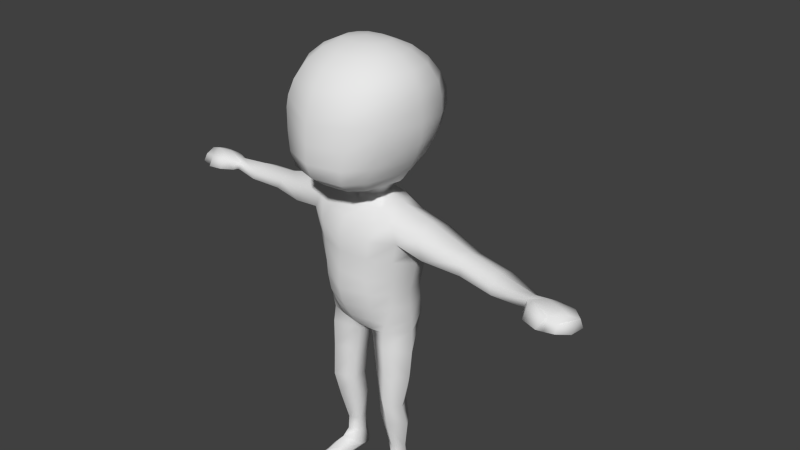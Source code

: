 # Source: figure2.blend  (saved by Blender 2.67.0; exported with 4.5.12 LTS)
import bpy
from mathutils import Matrix  # noqa: F401  (used for matrix-valued properties, if any)

bpy.ops.wm.read_factory_settings(use_empty=True)
scene = bpy.context.scene
scene.name = 'Scene'

# ---- collections
col_collection_1 = bpy.data.collections.new('Collection 1'); scene.collection.children.link(col_collection_1)

# ---- materials (node trees are filled in below, after node groups)
mat_material = bpy.data.materials.new('Material')
mat_material.alpha_threshold = 0.0
mat_material.use_transparent_shadow = False
mat_material.roughness = 0.5
mat_material.specular_intensity = 0.0
mat_material.line_color = (0.0, 0.0, 0.0, 1.0)

# ---- material node trees

# ---- world
world_world = bpy.data.worlds.new('World'); scene.world = world_world
world_world.color = (0.05088, 0.05088, 0.05088)
world_world.use_sun_shadow = False
world_world.sun_shadow_jitter_overblur = 0.0
world_world.cycles.sampling_method = 'MANUAL'
world_world.cycles.sample_map_resolution = 256

# ---- cameras
cam_camera = bpy.data.cameras.new('Camera')
cam_camera.clip_end = 100.0
cam_camera.lens = 35.0
cam_camera.sensor_width = 32.0
cam_camera.sensor_height = 18.0
cam_camera.ortho_scale = 7.314
cam_camera.dof.focus_distance = 0.0
cam_camera.dof.aperture_fstop = 128.0

# ---- meshes
me_sphere = bpy.data.meshes.new('Sphere')
me_sphere.from_pydata([(-0.3287, -0.01613, 2.814), (-0.5549, -0.01613, 2.72), (-0.7491, -0.01613, 2.571), (-0.8676, -0.01613, 2.377), (-0.8905, -0.01613, 2.192), (-0.9085, -0.01613, 2.003), (-0.8737, -0.01613, 1.76), (-0.7731, -0.01613, 1.534), (-0.6574, -0.01613, 1.34), (-0.5294, -0.01613, 1.191), (-0.2962, 0.1052, 2.814), (-0.492, 0.2183, 2.72), (-0.6603, 0.3155, 2.571), (-0.7588, 0.39, 2.377), (-0.7724, 0.425, 2.192), (-0.8065, 0.4037, 2.003), (-0.7788, 0.3386, 1.76), (-0.6977, 0.2426, 1.534), (-0.5686, 0.1435, 1.34), (-0.492, 0.07097, 1.191), (-0.2962, 0.1052, 1.097), (-0.2073, 0.1941, 2.814), (-0.3204, 0.39, 2.72), (-0.4175, 0.5582, 2.571), (-0.492, 0.6873, 2.377), (-0.5387, 0.7479, 2.192), (-0.5549, 0.747, 2.003), (-0.5389, 0.6702, 1.76), (-0.492, 0.5399, 1.534), (-0.4175, 0.3863, 1.34), (-0.3204, 0.2426, 1.191), (-0.2073, 0.1941, 1.097), (-0.2073, -0.2263, 2.814), (-0.3204, -0.4222, 2.72), (-0.4175, -0.5904, 2.571), (-0.492, -0.7195, 2.377), (-0.5387, -0.7801, 2.192), (-0.5549, -0.8029, 2.045), (-0.5187, -0.8368, 1.765), (-0.4651, -0.8603, 1.536), (-0.4175, -0.8321, 1.346), (-0.3204, -0.6639, 1.191), (-0.2073, -0.2263, 1.097), (-0.2962, -0.1375, 2.814), (-0.492, -0.2506, 2.72), (-0.6603, -0.3477, 2.571), (-0.7588, -0.4222, 2.377), (-0.7724, -0.4572, 2.192), (-0.7833, -0.4851, 2.003), (-0.7528, -0.469, 1.76), (-0.6567, -0.5644, 1.534), (-0.5686, -0.5894, 1.34), (-0.4677, -0.4923, 1.191), (-0.2962, -0.1375, 1.097), (-0.3287, -0.01613, 1.097), (-0.2588, 0.0, 0.9659), (-0.4022, 0.0, 0.9668), (-0.5843, -1.49e-08, 0.9272), (-0.8623, 6.895e-09, 0.376), (-0.7875, 8.675e-09, 0.1786), (-0.7366, 2.94e-08, 8.947e-08), (-0.6748, 3.714e-09, -0.2588), (-0.6715, 1.693e-08, -0.5), (-0.6913, 1.419e-08, -0.7071), (-0.7013, -7.728e-09, -0.856), (-0.2241, 0.1294, 0.9659), (-0.433, 0.25, 0.866), (-0.6214, 0.2732, 0.7656), (-0.7612, 0.3063, 0.53), (-0.6844, 0.3077, 0.256), (-0.6444, 0.2537, -0.04834), (-0.6207, 0.2203, -0.2577), (-0.605, 0.2431, -0.4528), (-0.5679, 0.3036, -0.7071), (-0.5305, 0.2937, -0.8888), (-0.1191, 0.1797, -0.9908), (-0.1294, 0.2241, 0.9659), (-0.25, 0.3273, 0.866), (-0.3536, 0.3861, 0.7071), (-0.433, 0.4046, 0.5), (-0.4029, 0.4264, 0.256), (-0.423, 0.3793, 1.169e-07), (-0.4025, 0.3697, -0.2588), (-0.3552, 0.4268, -0.5163), (-0.3579, 0.4557, -0.7071), (-0.3539, 0.3843, -0.866), (-0.1294, 0.2241, -0.9659), (-0.1294, -0.2241, 0.9659), (-0.25, -0.265, 0.866), (-0.3536, -0.3619, 0.7071), (-0.433, -0.467, 0.5), (-0.4029, -0.4631, 0.256), (-0.3708, -0.4771, -0.04516), (-0.3928, -0.4521, -0.2588), (-0.3864, -0.418, -0.4976), (-0.3579, -0.3457, -0.7071), (-0.25, -0.3227, -0.866), (-0.1294, -0.2241, -0.9659), (-0.2241, -0.1294, 0.9659), (-0.433, -0.25, 0.866), (-0.6214, -0.2992, 0.7656), (-0.7612, -0.3063, 0.53), (-0.6844, -0.3077, 0.256), (-0.6444, -0.2537, -0.04834), (-0.6033, -0.2391, -0.2577), (-0.5819, -0.2431, -0.4528), (-0.5178, -0.2881, -0.7071), (-0.4635, -0.2963, -0.852), (-0.1191, -0.1797, -0.9908), (-0.05982, -7.728e-09, -0.9908), (-1.058, -2.98e-08, 0.834), (-1.258, 3.722e-09, 0.3271), (-1.075, 0.2913, 0.6852), (-1.177, 0.2989, 0.4619), (-1.076, -0.2913, 0.6993), (-1.177, -0.2989, 0.473), (-1.66, 6.171e-09, 0.6635), (-1.771, 6.171e-09, 0.369), (-1.666, 0.1856, 0.5731), (-1.715, 0.2273, 0.452), (-1.667, -0.1856, 0.5867), (-1.714, -0.2273, 0.4648), (-2.161, -0.1002, 0.6613), (-2.288, -0.1002, 0.3573), (-2.167, 0.1291, 0.5576), (-2.223, 0.1807, 0.447), (-2.167, -0.2596, 0.5663), (-2.22, -0.2775, 0.4547), (-2.733, -0.1651, 0.4082), (-2.715, -0.002128, 0.5031), (-2.755, 0.01221, 0.4115), (-2.681, -0.1281, 0.5997), (-2.642, -0.1884, 0.5568), (-2.653, -0.2329, 0.4671), (-2.883, -0.1774, 0.6655), (-2.975, -0.2355, 0.423), (-2.931, 0.0207, 0.5563), (-2.979, 0.04324, 0.4049), (-2.809, -0.3154, 0.6703), (-2.84, -0.3854, 0.4571), (-3.107, -0.2385, 0.6724), (-3.199, -0.2966, 0.43), (-3.0, -0.4969, 0.4826), (-3.001, -0.4225, 0.6225), (-3.044, -0.3765, 0.605), (-3.063, -0.4465, 0.464), (-2.793, -0.4481, 0.4861), (-2.795, -0.3737, 0.626), (-3.152, -0.04043, 0.5909), (-3.202, -0.01788, 0.4119), (-2.682, -0.3054, 0.4639), (-2.683, -0.2581, 0.5529), (-3.238, -0.2561, 0.643), (-3.299, -0.2959, 0.4689), (-3.273, -0.1208, 0.5678), (-3.304, -0.1054, 0.4649), (-3.195, -0.4021, 0.597), (-3.208, -0.4499, 0.5006), (-0.4829, -0.3205, -1.086), (-0.7284, -0.03126, -1.16), (-0.5191, 0.2076, -1.134), (-0.1302, -0.1643, -1.111), (-0.2095, 0.1388, -1.181), (-0.3542, 0.2232, -1.181), (-0.498, -0.3189, -1.479), (-0.7105, -0.06128, -1.536), (-0.5254, 0.1495, -1.559), (-0.188, -0.182, -1.483), (-0.255, 0.08694, -1.531), (-0.3816, 0.1613, -1.531), (-0.5034, -0.344, -1.955), (-0.6449, -0.1361, -2.004), (-0.4983, 0.07849, -2.028), (-0.2638, -0.1961, -1.964), (-0.2916, 0.03037, -2.006), (-0.3865, 0.0974, -2.003), (-0.4866, -0.2656, -2.329), (-0.656, -0.05226, -2.366), (-0.5048, 0.1187, -2.363), (-0.235, -0.1561, -2.311), (-0.2868, 0.06495, -2.334), (-0.3894, 0.1257, -2.334), (-0.4597, -0.1539, -2.787), (-0.5672, -0.01839, -2.811), (-0.4712, 0.09015, -2.808), (-0.2999, -0.0845, -2.775), (-0.3328, 0.05593, -2.79), (-0.3979, 0.09452, -2.79), (-0.467, -0.1669, -2.993), (-0.537, -0.008007, -3.056), (-0.4815, 0.1174, -3.103), (-0.3224, -0.06108, -3.032), (-0.3371, 0.05057, -3.075), (-0.3885, 0.126, -3.091), (-0.4566, -0.2831, -3.078), (-0.5967, -0.1803, -3.266), (-0.4983, 0.1308, -3.307), (-0.3026, -0.07136, -3.251), (-0.3323, 0.09061, -3.318), (-0.3936, 0.1601, -3.304), (-0.4774, -0.5546, -3.184), (-0.6131, -0.452, -3.277), (-0.5973, -0.5763, -3.35), (-0.3118, -0.4987, -3.276), (-0.343, -0.6121, -3.35), (-0.457, -0.6189, -3.369), (-0.47, -0.684, -3.23), (-0.5748, -0.666, -3.286), (-0.5784, -0.6893, -3.345), (-0.3665, -0.7079, -3.286), (-0.3777, -0.711, -3.345), (-0.455, -0.6973, -3.362), (-0.3231, 0.3333, -0.9402), (0.3287, -0.01613, 2.814), (0.5549, -0.01613, 2.72), (0.7491, -0.01613, 2.571), (0.8676, -0.01613, 2.377), (0.8905, -0.01613, 2.192), (0.9085, -0.01613, 2.003), (0.8737, -0.01613, 1.76), (0.7731, -0.01613, 1.534), (0.6574, -0.01613, 1.34), (0.5294, -0.01613, 1.191), (0.2962, 0.1052, 2.814), (0.492, 0.2183, 2.72), (0.6603, 0.3155, 2.571), (0.7588, 0.39, 2.377), (0.7724, 0.425, 2.192), (0.8065, 0.4037, 2.003), (0.7788, 0.3386, 1.76), (0.6977, 0.2426, 1.534), (0.5686, 0.1435, 1.34), (0.492, 0.07097, 1.191), (0.2962, 0.1052, 1.097), (0.2073, 0.1941, 2.814), (0.3204, 0.39, 2.72), (0.4175, 0.5582, 2.571), (0.492, 0.6873, 2.377), (0.5387, 0.7479, 2.192), (0.5549, 0.747, 2.003), (0.5389, 0.6702, 1.76), (0.492, 0.5399, 1.534), (0.4175, 0.3863, 1.34), (0.3204, 0.2426, 1.191), (0.2073, 0.1941, 1.097), (0.0, 0.2266, 2.814), (0.0, 0.4528, 2.72), (0.0, 0.647, 2.571), (0.0, 0.7961, 2.377), (0.0, 0.8661, 2.192), (0.0, 0.8726, 2.003), (0.0, 0.7915, 1.76), (0.0, 0.6487, 1.534), (0.0, 0.4751, 1.34), (0.0, 0.3054, 1.191), (0.0, 0.2266, 1.097), (0.0, -0.01613, 2.846), (0.0, -0.2589, 2.814), (0.0, -0.4851, 2.72), (0.0, -0.6793, 2.571), (0.0, -0.8283, 2.377), (0.0, -0.8983, 2.192), (0.0, -0.954, 2.003), (0.0, -0.9724, 1.76), (0.0, -0.9889, 1.534), (0.0, -0.921, 1.34), (0.0, -0.7268, 1.191), (0.0, -0.2589, 1.097), (0.2073, -0.2263, 2.814), (0.3204, -0.4222, 2.72), (0.4175, -0.5904, 2.571), (0.492, -0.7195, 2.377), (0.5387, -0.7801, 2.192), (0.5549, -0.8029, 2.045), (0.5187, -0.8368, 1.765), (0.4651, -0.8603, 1.536), (0.4175, -0.8321, 1.346), (0.3204, -0.6639, 1.191), (0.2073, -0.2263, 1.097), (0.2962, -0.1375, 2.814), (0.492, -0.2506, 2.72), (0.6603, -0.3477, 2.571), (0.7588, -0.4222, 2.377), (0.7724, -0.4572, 2.192), (0.7833, -0.4851, 2.003), (0.7528, -0.469, 1.76), (0.6567, -0.5644, 1.534), (0.5686, -0.5894, 1.34), (0.4677, -0.4923, 1.191), (0.2962, -0.1375, 1.097), (0.3287, -0.01613, 1.097), (0.2588, 0.0, 0.9659), (0.4022, 0.0, 0.9668), (0.5843, -1.49e-08, 0.9272), (0.8623, 6.895e-09, 0.376), (0.7875, 8.675e-09, 0.1786), (0.7366, 2.94e-08, 8.947e-08), (0.6748, 3.714e-09, -0.2588), (0.6715, 1.693e-08, -0.5), (0.6913, 1.419e-08, -0.7071), (0.7013, -7.728e-09, -0.856), (0.2241, 0.1294, 0.9659), (0.433, 0.25, 0.866), (0.6214, 0.2732, 0.7656), (0.7612, 0.3063, 0.53), (0.6844, 0.3077, 0.256), (0.6444, 0.2537, -0.04834), (0.6207, 0.2203, -0.2577), (0.605, 0.2431, -0.4528), (0.5679, 0.3036, -0.7071), (0.5305, 0.2937, -0.8888), (0.1191, 0.1797, -0.9908), (3.894e-07, 0.0, -1.0), (0.1294, 0.2241, 0.9659), (0.25, 0.3273, 0.866), (0.3536, 0.3861, 0.7071), (0.433, 0.4046, 0.5), (0.4029, 0.4264, 0.256), (0.423, 0.3793, 1.169e-07), (0.4025, 0.3697, -0.2588), (0.3552, 0.4268, -0.5163), (0.3579, 0.4557, -0.7071), (0.3539, 0.3843, -0.866), (0.1294, 0.2241, -0.9659), (0.0, 0.2653, 0.9659), (0.0, 0.3683, 0.866), (0.0, 0.4548, 0.7071), (0.0, 0.4816, 0.5), (0.0, 0.4878, 0.256), (0.0, 0.4654, 1.169e-07), (0.0, 0.4692, -0.2588), (0.0, 0.4767, -0.5), (0.0, 0.4959, -0.7071), (0.0, 0.4039, -0.866), (3.894e-07, 0.2588, -0.9659), (3.894e-07, -0.2588, 0.9659), (0.0, -0.332, 0.866), (0.0, -0.4567, 0.7071), (0.0, -0.5437, 0.5), (0.0, -0.5404, 0.256), (0.0, -0.5757, 1.169e-07), (0.0, -0.5911, -0.2588), (0.0, -0.5398, -0.5), (0.0, -0.4366, -0.7071), (0.0, -0.3409, -0.866), (0.0, -0.2461, -0.9659), (0.1294, -0.2241, 0.9659), (0.25, -0.265, 0.866), (0.3536, -0.3619, 0.7071), (0.433, -0.467, 0.5), (0.4029, -0.4631, 0.256), (0.3708, -0.4771, -0.04516), (0.3928, -0.4521, -0.2588), (0.3864, -0.418, -0.4976), (0.3579, -0.3457, -0.7071), (0.25, -0.3227, -0.866), (0.1294, -0.2241, -0.9659), (0.2241, -0.1294, 0.9659), (0.433, -0.25, 0.866), (0.6214, -0.2992, 0.7656), (0.7612, -0.3063, 0.53), (0.6844, -0.3077, 0.256), (0.6444, -0.2537, -0.04834), (0.6033, -0.2391, -0.2577), (0.5819, -0.2431, -0.4528), (0.5178, -0.2881, -0.7071), (0.4635, -0.2963, -0.852), (0.1191, -0.1797, -0.9908), (0.05982, -7.728e-09, -0.9908), (1.058, -2.98e-08, 0.834), (1.258, 3.722e-09, 0.3271), (1.075, 0.2913, 0.6852), (1.177, 0.2989, 0.4619), (1.076, -0.2913, 0.6993), (1.177, -0.2989, 0.473), (1.66, 6.171e-09, 0.6635), (1.771, 6.171e-09, 0.369), (1.666, 0.1856, 0.5731), (1.715, 0.2273, 0.452), (1.667, -0.1856, 0.5867), (1.714, -0.2273, 0.4648), (2.161, -0.1002, 0.6613), (2.288, -0.1002, 0.3573), (2.167, 0.1291, 0.5576), (2.223, 0.1807, 0.447), (2.167, -0.2596, 0.5663), (2.22, -0.2775, 0.4547), (2.733, -0.1651, 0.4082), (2.715, -0.002128, 0.5031), (2.755, 0.01221, 0.4115), (2.681, -0.1281, 0.5997), (2.642, -0.1884, 0.5568), (2.653, -0.2329, 0.4671), (2.883, -0.1774, 0.6655), (2.975, -0.2355, 0.423), (2.931, 0.0207, 0.5563), (2.979, 0.04324, 0.4049), (2.809, -0.3154, 0.6703), (2.84, -0.3854, 0.4571), (3.107, -0.2385, 0.6724), (3.199, -0.2966, 0.43), (3.0, -0.4969, 0.4826), (3.001, -0.4225, 0.6225), (3.044, -0.3765, 0.605), (3.063, -0.4465, 0.464), (2.793, -0.4481, 0.4861), (2.795, -0.3737, 0.626), (3.152, -0.04043, 0.5909), (3.202, -0.01788, 0.4119), (2.682, -0.3054, 0.4639), (2.683, -0.2581, 0.5529), (3.238, -0.2561, 0.643), (3.299, -0.2959, 0.4689), (3.273, -0.1208, 0.5678), (3.304, -0.1054, 0.4649), (3.195, -0.4021, 0.597), (3.208, -0.4499, 0.5006), (0.4829, -0.3205, -1.086), (0.7284, -0.03126, -1.16), (0.5191, 0.2076, -1.134), (0.1302, -0.1643, -1.111), (0.2095, 0.1388, -1.181), (0.3542, 0.2232, -1.181), (0.498, -0.3189, -1.479), (0.7105, -0.06128, -1.536), (0.5254, 0.1495, -1.559), (0.188, -0.182, -1.483), (0.255, 0.08694, -1.531), (0.3816, 0.1613, -1.531), (0.5034, -0.344, -1.955), (0.6449, -0.1361, -2.004), (0.4983, 0.07849, -2.028), (0.2638, -0.1961, -1.964), (0.2916, 0.03037, -2.006), (0.3865, 0.0974, -2.003), (0.4866, -0.2656, -2.329), (0.656, -0.05226, -2.366), (0.5048, 0.1187, -2.363), (0.235, -0.1561, -2.311), (0.2868, 0.06495, -2.334), (0.3894, 0.1257, -2.334), (0.4597, -0.1539, -2.787), (0.5672, -0.01839, -2.811), (0.4712, 0.09015, -2.808), (0.2999, -0.0845, -2.775), (0.3328, 0.05593, -2.79), (0.3979, 0.09452, -2.79), (0.467, -0.1669, -2.993), (0.537, -0.008007, -3.056), (0.4815, 0.1174, -3.103), (0.3224, -0.06108, -3.032), (0.3371, 0.05057, -3.075), (0.3885, 0.126, -3.091), (0.4566, -0.2831, -3.078), (0.5967, -0.1803, -3.266), (0.4983, 0.1308, -3.307), (0.3026, -0.07136, -3.251), (0.3323, 0.09061, -3.318), (0.3936, 0.1601, -3.304), (0.4774, -0.5546, -3.184), (0.6131, -0.452, -3.277), (0.5973, -0.5763, -3.35), (0.3118, -0.4987, -3.276), (0.343, -0.6121, -3.35), (0.457, -0.6189, -3.369), (0.47, -0.684, -3.23), (0.5748, -0.666, -3.286), (0.5784, -0.6893, -3.345), (0.3665, -0.7079, -3.286), (0.3777, -0.711, -3.345), (0.455, -0.6973, -3.362), (0.3231, 0.3333, -0.9402)], [], [(9, 8, 18, 19), (3, 2, 12, 13), (4, 3, 13, 14), (5, 4, 14, 15), (6, 5, 15, 16), (7, 6, 16, 17), (1, 0, 10, 11), (8, 7, 17, 18), (2, 1, 11, 12), (20, 19, 30, 31), (14, 13, 24, 25), (15, 14, 25, 26), (16, 15, 26, 27), (17, 16, 27, 28), (11, 10, 21, 22), (18, 17, 28, 29), (12, 11, 22, 23), (19, 18, 29, 30), (13, 12, 23, 24), (30, 29, 253, 254), (24, 23, 247, 248), (31, 30, 254, 255), (25, 24, 248, 249), (26, 25, 249, 250), (27, 26, 250, 251), (28, 27, 251, 252), (22, 21, 245, 246), (29, 28, 252, 253), (23, 22, 246, 247), (264, 263, 38, 39), (258, 257, 32, 33), (265, 264, 39, 40), (259, 258, 33, 34), (266, 265, 40, 41), (260, 259, 34, 35), (267, 266, 41, 42), (261, 260, 35, 36), (262, 261, 36, 37), (263, 262, 37, 38), (39, 38, 49, 50), (33, 32, 43, 44), (40, 39, 50, 51), (34, 33, 44, 45), (41, 40, 51, 52), (35, 34, 45, 46), (42, 41, 52, 53), (36, 35, 46, 47), (37, 36, 47, 48), (38, 37, 48, 49), (54, 9, 19, 20), (0, 256, 10), (10, 256, 21), (21, 256, 245), (257, 256, 32), (32, 256, 43), (49, 48, 5, 6), (43, 256, 0), (50, 49, 6, 7), (44, 43, 0, 1), (51, 50, 7, 8), (45, 44, 1, 2), (52, 51, 8, 9), (46, 45, 2, 3), (53, 52, 9, 54), (47, 46, 3, 4), (48, 47, 4, 5), (64, 63, 73, 74), (57, 67, 112, 110), (59, 58, 68, 69), (60, 59, 69, 70), (61, 60, 70, 71), (62, 61, 71, 72), (56, 55, 65, 66), (63, 62, 72, 73), (57, 56, 66, 67), (75, 212, 85, 86), (69, 68, 79, 80), (70, 69, 80, 81), (71, 70, 81, 82), (72, 71, 82, 83), (66, 65, 76, 77), (73, 72, 83, 84), (67, 66, 77, 78), (74, 73, 84, 85), (68, 67, 78, 79), (85, 84, 332, 333), (79, 78, 326, 327), (86, 85, 333, 334), (80, 79, 327, 328), (81, 80, 328, 329), (82, 81, 329, 330), (83, 82, 330, 331), (77, 76, 324, 325), (84, 83, 331, 332), (78, 77, 325, 326), (342, 341, 93, 94), (336, 335, 87, 88), (343, 342, 94, 95), (337, 336, 88, 89), (344, 343, 95, 96), (338, 337, 89, 90), (345, 344, 96, 97), (339, 338, 90, 91), (340, 339, 91, 92), (341, 340, 92, 93), (94, 93, 104, 105), (88, 87, 98, 99), (95, 94, 105, 106), (89, 88, 99, 100), (96, 95, 106, 107), (90, 89, 100, 101), (97, 96, 107, 108), (91, 90, 101, 102), (92, 91, 102, 103), (93, 92, 103, 104), (64, 159, 158, 107), (312, 109, 75), (312, 75, 86), (312, 86, 334), (312, 345, 97), (312, 97, 108), (104, 103, 60, 61), (105, 104, 61, 62), (99, 98, 55, 56), (106, 105, 62, 63), (100, 99, 56, 57), (107, 106, 63, 64), (58, 101, 115, 111), (107, 158, 161, 108), (102, 101, 58, 59), (312, 108, 109), (103, 102, 59, 60), (42, 87, 335, 267), (53, 98, 87, 42), (54, 55, 98, 53), (20, 65, 55, 54), (31, 76, 65, 20), (255, 324, 76, 31), (67, 68, 113, 112), (100, 57, 110, 114), (101, 100, 114, 115), (68, 58, 111, 113), (113, 111, 117, 119), (111, 115, 121, 117), (110, 112, 118, 116), (114, 110, 116, 120), (115, 114, 120, 121), (112, 113, 119, 118), (120, 116, 122, 126), (118, 119, 125, 124), (121, 120, 126, 127), (119, 117, 123, 125), (117, 121, 127, 123), (116, 118, 124, 122), (125, 123, 128, 130), (124, 125, 130, 129), (132, 131, 134, 138), (133, 132, 151, 150), (144, 145, 142, 143), (135, 139, 145, 141), (138, 134, 140, 144), (138, 144, 143, 147), (148, 149, 155, 154), (145, 139, 146, 142), (132, 138, 147, 151), (139, 133, 150, 146), (146, 147, 143, 142), (150, 151, 147, 146), (74, 160, 159, 64), (163, 212, 75, 162), (75, 109, 108, 161, 162), (160, 163, 169, 166), (163, 162, 168, 169), (162, 161, 167, 168), (161, 158, 164, 167), (159, 160, 166, 165), (158, 159, 165, 164), (168, 167, 173, 174), (167, 164, 170, 173), (164, 165, 171, 170), (166, 169, 175, 172), (165, 166, 172, 171), (169, 168, 174, 175), (172, 175, 181, 178), (171, 172, 178, 177), (175, 174, 180, 181), (174, 173, 179, 180), (173, 170, 176, 179), (170, 171, 177, 176), (180, 179, 185, 186), (179, 176, 182, 185), (176, 177, 183, 182), (178, 181, 187, 184), (177, 178, 184, 183), (181, 180, 186, 187), (183, 184, 190, 189), (187, 186, 192, 193), (186, 185, 191, 192), (185, 182, 188, 191), (182, 183, 189, 188), (184, 187, 193, 190), (189, 190, 196, 195), (193, 192, 198, 199), (192, 191, 197, 198), (191, 188, 194, 197), (188, 189, 195, 194), (190, 193, 199, 196), (198, 197, 203, 204), (197, 194, 200, 203), (194, 195, 201, 200), (196, 199, 205, 202), (195, 196, 202, 201), (199, 198, 204, 205), (201, 202, 208, 207), (205, 204, 210, 211), (204, 203, 209, 210), (203, 200, 206, 209), (200, 201, 207, 206), (202, 205, 211, 208), (206, 207, 208, 211, 210, 209), (152, 154, 155, 153, 157, 156), (123, 127, 133, 128), (122, 124, 129, 131), (126, 122, 131, 132), (127, 126, 132, 133), (130, 128, 135, 137), (128, 133, 139, 135), (131, 129, 136, 134), (129, 130, 137, 136), (136, 137, 149, 148), (137, 135, 141, 149), (134, 136, 148, 140), (145, 144, 156, 157), (149, 141, 153, 155), (141, 145, 157, 153), (140, 148, 154, 152), (144, 140, 152, 156), (160, 74, 212, 163), (212, 74, 85), (222, 232, 231, 221), (216, 226, 225, 215), (217, 227, 226, 216), (218, 228, 227, 217), (219, 229, 228, 218), (220, 230, 229, 219), (214, 224, 223, 213), (221, 231, 230, 220), (215, 225, 224, 214), (233, 244, 243, 232), (227, 238, 237, 226), (228, 239, 238, 227), (229, 240, 239, 228), (230, 241, 240, 229), (224, 235, 234, 223), (231, 242, 241, 230), (225, 236, 235, 224), (232, 243, 242, 231), (226, 237, 236, 225), (243, 254, 253, 242), (237, 248, 247, 236), (244, 255, 254, 243), (238, 249, 248, 237), (239, 250, 249, 238), (240, 251, 250, 239), (241, 252, 251, 240), (235, 246, 245, 234), (242, 253, 252, 241), (236, 247, 246, 235), (264, 275, 274, 263), (258, 269, 268, 257), (265, 276, 275, 264), (259, 270, 269, 258), (266, 277, 276, 265), (260, 271, 270, 259), (267, 278, 277, 266), (261, 272, 271, 260), (262, 273, 272, 261), (263, 274, 273, 262), (275, 286, 285, 274), (269, 280, 279, 268), (276, 287, 286, 275), (270, 281, 280, 269), (277, 288, 287, 276), (271, 282, 281, 270), (278, 289, 288, 277), (272, 283, 282, 271), (273, 284, 283, 272), (274, 285, 284, 273), (290, 233, 232, 222), (213, 223, 256), (223, 234, 256), (234, 245, 256), (257, 268, 256), (268, 279, 256), (285, 219, 218, 284), (279, 213, 256), (286, 220, 219, 285), (280, 214, 213, 279), (287, 221, 220, 286), (281, 215, 214, 280), (288, 222, 221, 287), (282, 216, 215, 281), (289, 290, 222, 288), (283, 217, 216, 282), (284, 218, 217, 283), (300, 310, 309, 299), (293, 369, 371, 303), (295, 305, 304, 294), (296, 306, 305, 295), (297, 307, 306, 296), (298, 308, 307, 297), (292, 302, 301, 291), (299, 309, 308, 298), (293, 303, 302, 292), (311, 323, 322, 471), (305, 317, 316, 304), (306, 318, 317, 305), (307, 319, 318, 306), (308, 320, 319, 307), (302, 314, 313, 301), (309, 321, 320, 308), (303, 315, 314, 302), (310, 322, 321, 309), (304, 316, 315, 303), (322, 333, 332, 321), (316, 327, 326, 315), (323, 334, 333, 322), (317, 328, 327, 316), (318, 329, 328, 317), (319, 330, 329, 318), (320, 331, 330, 319), (314, 325, 324, 313), (321, 332, 331, 320), (315, 326, 325, 314), (342, 353, 352, 341), (336, 347, 346, 335), (343, 354, 353, 342), (337, 348, 347, 336), (344, 355, 354, 343), (338, 349, 348, 337), (345, 356, 355, 344), (339, 350, 349, 338), (340, 351, 350, 339), (341, 352, 351, 340), (353, 364, 363, 352), (347, 358, 357, 346), (354, 365, 364, 353), (348, 359, 358, 347), (355, 366, 365, 354), (349, 360, 359, 348), (356, 367, 366, 355), (350, 361, 360, 349), (351, 362, 361, 350), (352, 363, 362, 351), (300, 366, 417, 418), (312, 311, 368), (312, 323, 311), (312, 334, 323), (312, 356, 345), (312, 367, 356), (363, 297, 296, 362), (364, 298, 297, 363), (358, 292, 291, 357), (365, 299, 298, 364), (359, 293, 292, 358), (366, 300, 299, 365), (294, 370, 374, 360), (366, 367, 420, 417), (361, 295, 294, 360), (312, 368, 367), (362, 296, 295, 361), (278, 267, 335, 346), (289, 278, 346, 357), (290, 289, 357, 291), (233, 290, 291, 301), (244, 233, 301, 313), (255, 244, 313, 324), (303, 371, 372, 304), (359, 373, 369, 293), (360, 374, 373, 359), (304, 372, 370, 294), (372, 378, 376, 370), (370, 376, 380, 374), (369, 375, 377, 371), (373, 379, 375, 369), (374, 380, 379, 373), (371, 377, 378, 372), (379, 385, 381, 375), (377, 383, 384, 378), (380, 386, 385, 379), (378, 384, 382, 376), (376, 382, 386, 380), (375, 381, 383, 377), (384, 389, 387, 382), (383, 388, 389, 384), (391, 397, 393, 390), (392, 409, 410, 391), (403, 402, 401, 404), (394, 400, 404, 398), (397, 403, 399, 393), (397, 406, 402, 403), (407, 413, 414, 408), (404, 401, 405, 398), (391, 410, 406, 397), (398, 405, 409, 392), (405, 401, 402, 406), (409, 405, 406, 410), (310, 300, 418, 419), (422, 421, 311, 471), (311, 421, 420, 367, 368), (419, 425, 428, 422), (422, 428, 427, 421), (421, 427, 426, 420), (420, 426, 423, 417), (418, 424, 425, 419), (417, 423, 424, 418), (427, 433, 432, 426), (426, 432, 429, 423), (423, 429, 430, 424), (425, 431, 434, 428), (424, 430, 431, 425), (428, 434, 433, 427), (431, 437, 440, 434), (430, 436, 437, 431), (434, 440, 439, 433), (433, 439, 438, 432), (432, 438, 435, 429), (429, 435, 436, 430), (439, 445, 444, 438), (438, 444, 441, 435), (435, 441, 442, 436), (437, 443, 446, 440), (436, 442, 443, 437), (440, 446, 445, 439), (442, 448, 449, 443), (446, 452, 451, 445), (445, 451, 450, 444), (444, 450, 447, 441), (441, 447, 448, 442), (443, 449, 452, 446), (448, 454, 455, 449), (452, 458, 457, 451), (451, 457, 456, 450), (450, 456, 453, 447), (447, 453, 454, 448), (449, 455, 458, 452), (457, 463, 462, 456), (456, 462, 459, 453), (453, 459, 460, 454), (455, 461, 464, 458), (454, 460, 461, 455), (458, 464, 463, 457), (460, 466, 467, 461), (464, 470, 469, 463), (463, 469, 468, 462), (462, 468, 465, 459), (459, 465, 466, 460), (461, 467, 470, 464), (465, 468, 469, 470, 467, 466), (411, 415, 416, 412, 414, 413), (382, 387, 392, 386), (381, 390, 388, 383), (385, 391, 390, 381), (386, 392, 391, 385), (389, 396, 394, 387), (387, 394, 398, 392), (390, 393, 395, 388), (388, 395, 396, 389), (395, 407, 408, 396), (396, 408, 400, 394), (393, 399, 407, 395), (404, 416, 415, 403), (408, 414, 412, 400), (400, 412, 416, 404), (399, 411, 413, 407), (403, 415, 411, 399), (419, 422, 471, 310), (471, 322, 310)])
me_sphere.polygons.foreach_set('use_smooth', [True] * 478)
_uv = me_sphere.uv_layers.new(name='UVMap')
_uv.uv.foreach_set('vector', [0.05589, 0.2454, 0.03882, 0.2257, 0.06035, 0.2179, 0.06649, 0.2394, 0.01766, 0.08712, 0.03413, 0.06164, 0.06852, 0.08116, 0.06299, 0.1025, 0.01014, 0.1109, 0.01766, 0.08712, 0.06299, 0.1025, 0.06165, 0.1203, 0.007208, 0.136, 0.01014, 0.1109, 0.06165, 0.1203, 0.05689, 0.138, 0.01094, 0.1691, 0.007208, 0.136, 0.05689, 0.138, 0.05367, 0.1625, 0.02305, 0.2003, 0.01094, 0.1691, 0.05367, 0.1625, 0.05398, 0.1896, 0.05821, 0.03809, 0.08929, 0.02204, 0.09838, 0.03609, 0.08047, 0.05855, 0.03882, 0.2257, 0.02305, 0.2003, 0.05398, 0.1896, 0.06035, 0.2179, 0.03413, 0.06164, 0.05821, 0.03809, 0.08047, 0.05855, 0.06852, 0.08116, 0.09173, 0.2518, 0.06649, 0.2394, 0.09472, 0.2311, 0.107, 0.2456, 0.06165, 0.1203, 0.06299, 0.1025, 0.09607, 0.1096, 0.09435, 0.1247, 0.05689, 0.138, 0.06165, 0.1203, 0.09435, 0.1247, 0.0925, 0.1386, 0.05367, 0.1625, 0.05689, 0.138, 0.0925, 0.1386, 0.09025, 0.1582, 0.05398, 0.1896, 0.05367, 0.1625, 0.09025, 0.1582, 0.08901, 0.1807, 0.08047, 0.05855, 0.09838, 0.03609, 0.1109, 0.04413, 0.1033, 0.06849, 0.06035, 0.2179, 0.05398, 0.1896, 0.08901, 0.1807, 0.08998, 0.2061, 0.06852, 0.08116, 0.08047, 0.05855, 0.1033, 0.06849, 0.09865, 0.08986, 0.06649, 0.2394, 0.06035, 0.2179, 0.08998, 0.2061, 0.09472, 0.2311, 0.06299, 0.1025, 0.06852, 0.08116, 0.09865, 0.08986, 0.09607, 0.1096, 0.09472, 0.2311, 0.08998, 0.2061, 0.1338, 0.2052, 0.1338, 0.2296, 0.09607, 0.1096, 0.09865, 0.08986, 0.1338, 0.09173, 0.1338, 0.1106, 0.107, 0.2456, 0.09472, 0.2311, 0.1338, 0.2296, 0.1338, 0.2444, 0.09435, 0.1247, 0.09607, 0.1096, 0.1338, 0.1106, 0.1338, 0.125, 0.0925, 0.1386, 0.09435, 0.1247, 0.1338, 0.125, 0.1338, 0.1388, 0.09025, 0.1582, 0.0925, 0.1386, 0.1338, 0.1388, 0.1338, 0.1584, 0.08901, 0.1807, 0.09025, 0.1582, 0.1338, 0.1584, 0.1338, 0.1811, 0.1033, 0.06849, 0.1109, 0.04413, 0.1338, 0.04606, 0.1338, 0.07078, 0.08998, 0.2061, 0.08901, 0.1807, 0.1338, 0.1811, 0.1338, 0.2052, 0.09865, 0.08986, 0.1033, 0.06849, 0.1338, 0.07078, 0.1338, 0.09173, 0.4721, 0.4825, 0.4721, 0.5203, 0.3792, 0.5194, 0.3928, 0.4798, 0.4721, 0.7315, 0.4721, 0.7906, 0.418, 0.7955, 0.3988, 0.738, 0.4721, 0.4483, 0.4721, 0.4825, 0.3928, 0.4798, 0.4029, 0.4472, 0.4721, 0.68, 0.4721, 0.7315, 0.3988, 0.738, 0.386, 0.6855, 0.4721, 0.4054, 0.4721, 0.4483, 0.4029, 0.4472, 0.4099, 0.4019, 0.4721, 0.6333, 0.4721, 0.68, 0.386, 0.6855, 0.3778, 0.6367, 0.4721, 0.2654, 0.4721, 0.4054, 0.4099, 0.4019, 0.3985, 0.2741, 0.4721, 0.597, 0.4721, 0.6333, 0.3778, 0.6367, 0.3721, 0.5991, 0.4721, 0.5619, 0.4721, 0.597, 0.3721, 0.5991, 0.3702, 0.5709, 0.4721, 0.5203, 0.4721, 0.5619, 0.3702, 0.5709, 0.3792, 0.5194, 0.3928, 0.4798, 0.3792, 0.5194, 0.2878, 0.5124, 0.3252, 0.4654, 0.3988, 0.738, 0.418, 0.7955, 0.3885, 0.814, 0.3444, 0.7633, 0.4029, 0.4472, 0.3928, 0.4798, 0.3252, 0.4654, 0.3527, 0.427, 0.386, 0.6855, 0.3988, 0.738, 0.3444, 0.7633, 0.3127, 0.7106, 0.4099, 0.4019, 0.4029, 0.4472, 0.3527, 0.427, 0.3647, 0.3825, 0.3778, 0.6367, 0.386, 0.6855, 0.3127, 0.7106, 0.296, 0.6587, 0.3985, 0.2741, 0.4099, 0.4019, 0.3647, 0.3825, 0.3565, 0.263, 0.3721, 0.5991, 0.3778, 0.6367, 0.296, 0.6587, 0.2901, 0.6146, 0.3702, 0.5709, 0.3721, 0.5991, 0.2901, 0.6146, 0.2883, 0.5697, 0.3792, 0.5194, 0.3702, 0.5709, 0.2883, 0.5697, 0.2878, 0.5124, 0.07912, 0.2627, 0.05589, 0.2454, 0.06649, 0.2394, 0.09173, 0.2518, 0.08929, 0.02204, 0.1338, 0.01452, 0.09838, 0.03609, 0.09838, 0.03609, 0.1338, 0.01452, 0.1109, 0.04413, 0.1109, 0.04413, 0.1338, 0.01452, 0.1338, 0.04606, 0.4721, 0.7906, 0.4721, 0.8645, 0.418, 0.7955, 0.418, 0.7955, 0.4721, 0.8645, 0.3885, 0.814, 0.2878, 0.5124, 0.2883, 0.5697, 0.1498, 0.5839, 0.1496, 0.4988, 0.3885, 0.814, 0.4721, 0.8645, 0.3684, 0.8467, 0.3252, 0.4654, 0.2878, 0.5124, 0.1496, 0.4988, 0.1734, 0.4125, 0.3444, 0.7633, 0.3885, 0.814, 0.3684, 0.8467, 0.2946, 0.8154, 0.3527, 0.427, 0.3252, 0.4654, 0.1734, 0.4125, 0.2105, 0.3431, 0.3127, 0.7106, 0.3444, 0.7633, 0.2946, 0.8154, 0.23, 0.7657, 0.3647, 0.3825, 0.3527, 0.427, 0.2105, 0.3431, 0.256, 0.2907, 0.296, 0.6587, 0.3127, 0.7106, 0.23, 0.7657, 0.1848, 0.7038, 0.3565, 0.263, 0.3647, 0.3825, 0.256, 0.2907, 0.3181, 0.236, 0.2901, 0.6146, 0.296, 0.6587, 0.1848, 0.7038, 0.1631, 0.6451, 0.2883, 0.5697, 0.2901, 0.6146, 0.1631, 0.6451, 0.1498, 0.5839, 0.9933, 0.7507, 0.9895, 0.7695, 0.949, 0.7621, 0.9513, 0.7389, 0.0924, 0.2768, 0.1212, 0.2832, 0.1204, 0.3243, 0.09258, 0.32, 0.9743, 0.8839, 0.9741, 0.911, 0.9304, 0.9247, 0.9318, 0.8882, 0.9755, 0.8601, 0.9743, 0.8839, 0.9318, 0.8882, 0.9416, 0.8488, 0.9782, 0.8261, 0.9755, 0.8601, 0.9416, 0.8488, 0.9489, 0.8214, 0.9838, 0.7956, 0.9782, 0.8261, 0.9489, 0.8214, 0.9507, 0.7955, 0.7785, 0.3085, 0.7946, 0.3226, 0.783, 0.3386, 0.7499, 0.3318, 0.9895, 0.7695, 0.9838, 0.7956, 0.9507, 0.7955, 0.949, 0.7621, 0.7584, 0.2941, 0.7785, 0.3085, 0.7499, 0.3318, 0.7253, 0.3189, 0.9082, 0.6952, 0.9278, 0.7241, 0.9262, 0.736, 0.9072, 0.7021, 0.9318, 0.8882, 0.9304, 0.9247, 0.8897, 0.9081, 0.8943, 0.8771, 0.9416, 0.8488, 0.9318, 0.8882, 0.8943, 0.8771, 0.9077, 0.8462, 0.9489, 0.8214, 0.9416, 0.8488, 0.9077, 0.8462, 0.9145, 0.8129, 0.9507, 0.7955, 0.9489, 0.8214, 0.9145, 0.8129, 0.9143, 0.7788, 0.8793, 0.9589, 0.8517, 0.9783, 0.8367, 0.9677, 0.8553, 0.9495, 0.949, 0.7621, 0.9507, 0.7955, 0.9143, 0.7788, 0.9187, 0.7556, 0.9056, 0.9502, 0.8793, 0.9589, 0.8553, 0.9495, 0.8729, 0.9309, 0.9513, 0.7389, 0.949, 0.7621, 0.9187, 0.7556, 0.9262, 0.736, 0.9304, 0.9247, 0.9056, 0.9502, 0.8729, 0.9309, 0.8897, 0.9081, 0.9262, 0.736, 0.9187, 0.7556, 0.8773, 0.7455, 0.8836, 0.723, 0.8897, 0.9081, 0.8729, 0.9309, 0.8297, 0.9176, 0.8366, 0.8925, 0.9072, 0.7021, 0.9262, 0.736, 0.8836, 0.723, 0.8894, 0.7018, 0.8943, 0.8771, 0.8897, 0.9081, 0.8366, 0.8925, 0.8448, 0.8629, 0.9077, 0.8462, 0.8943, 0.8771, 0.8448, 0.8629, 0.8536, 0.8311, 0.9145, 0.8129, 0.9077, 0.8462, 0.8536, 0.8311, 0.8625, 0.7991, 0.9143, 0.7788, 0.9145, 0.8129, 0.8625, 0.7991, 0.8706, 0.7697, 0.8553, 0.9495, 0.8367, 0.9677, 0.8182, 0.959, 0.8235, 0.9399, 0.9187, 0.7556, 0.9143, 0.7788, 0.8706, 0.7697, 0.8773, 0.7455, 0.8729, 0.9309, 0.8553, 0.9495, 0.8235, 0.9399, 0.8297, 0.9176, 0.8583, 0.1, 0.8583, 0.128, 0.8099, 0.1255, 0.8112, 0.09643, 0.8583, 0.2777, 0.8583, 0.2971, 0.8359, 0.3001, 0.8179, 0.2808, 0.8583, 0.07283, 0.8583, 0.1, 0.8112, 0.09643, 0.8137, 0.06937, 0.8583, 0.2489, 0.8583, 0.2777, 0.8179, 0.2808, 0.8087, 0.251, 0.8583, 0.0505, 0.8583, 0.07283, 0.8137, 0.06937, 0.8276, 0.04985, 0.8583, 0.2199, 0.8583, 0.2489, 0.8087, 0.251, 0.8031, 0.2194, 0.8583, 0.03372, 0.8583, 0.0505, 0.8276, 0.04985, 0.8419, 0.03142, 0.8583, 0.1894, 0.8583, 0.2199, 0.8031, 0.2194, 0.807, 0.1887, 0.8583, 0.1576, 0.8583, 0.1894, 0.807, 0.1887, 0.8123, 0.1517, 0.8583, 0.128, 0.8583, 0.1576, 0.8123, 0.1517, 0.8099, 0.1255, 0.8112, 0.09643, 0.8099, 0.1255, 0.7732, 0.1219, 0.7785, 0.09781, 0.8179, 0.2808, 0.8359, 0.3001, 0.8141, 0.3094, 0.792, 0.2741, 0.8137, 0.06937, 0.8112, 0.09643, 0.7785, 0.09781, 0.7926, 0.06776, 0.8087, 0.251, 0.8179, 0.2808, 0.792, 0.2741, 0.7722, 0.2535, 0.8276, 0.04985, 0.8137, 0.06937, 0.7926, 0.06776, 0.8007, 0.05017, 0.8031, 0.2194, 0.8087, 0.251, 0.7722, 0.2535, 0.7571, 0.2224, 0.8419, 0.03142, 0.8276, 0.04985, 0.8007, 0.05017, 0.8425, 0.02486, 0.807, 0.1887, 0.8031, 0.2194, 0.7571, 0.2224, 0.7666, 0.1877, 0.8123, 0.1517, 0.807, 0.1887, 0.7666, 0.1877, 0.7686, 0.1486, 0.8099, 0.1255, 0.8123, 0.1517, 0.7686, 0.1486, 0.7732, 0.1219, 0.7223, 0.1157, 0.6948, 0.1112, 0.7052, 0.07847, 0.7264, 0.08075, 0.7294, 0.02686, 0.7237, 0.02691, 0.7199, 0.009002, 0.8971, 0.6694, 0.9082, 0.6952, 0.9072, 0.7021, 0.8971, 0.6694, 0.9072, 0.7021, 0.8894, 0.7018, 0.8586, 0.003412, 0.8583, 0.03372, 0.8419, 0.03142, 0.8586, 0.003412, 0.8419, 0.03142, 0.8425, 0.02486, 0.7732, 0.1219, 0.7686, 0.1486, 0.734, 0.1487, 0.7422, 0.1163, 0.7785, 0.09781, 0.7732, 0.1219, 0.7422, 0.1163, 0.7475, 0.08643, 0.792, 0.2741, 0.8141, 0.3094, 0.7946, 0.3226, 0.7785, 0.3085, 0.7926, 0.06776, 0.7785, 0.09781, 0.7475, 0.08643, 0.7512, 0.06061, 0.7722, 0.2535, 0.792, 0.2741, 0.7785, 0.3085, 0.7584, 0.2941, 0.8007, 0.05017, 0.7926, 0.06776, 0.7512, 0.06061, 0.7538, 0.0421, 0.0151, 0.3175, 0.04352, 0.3013, 0.04863, 0.3381, 0.02238, 0.353, 0.7264, 0.08075, 0.7052, 0.07847, 0.7092, 0.04307, 0.7203, 0.0453, 0.7666, 0.1877, 0.7571, 0.2224, 0.7202, 0.1966, 0.728, 0.1712, 0.7294, 0.02686, 0.7203, 0.0453, 0.7237, 0.02691, 0.7686, 0.1486, 0.7666, 0.1877, 0.728, 0.1712, 0.734, 0.1487, 0.8344, 0.3221, 0.8359, 0.3001, 0.8583, 0.2971, 0.8583, 0.3153, 0.8226, 0.3297, 0.8141, 0.3094, 0.8359, 0.3001, 0.8344, 0.3221, 0.8104, 0.3389, 0.7946, 0.3226, 0.8141, 0.3094, 0.8226, 0.3297, 0.7986, 0.3476, 0.783, 0.3386, 0.7946, 0.3226, 0.8104, 0.3389, 0.8369, 0.989, 0.8367, 0.9677, 0.8517, 0.9783, 0.8502, 0.9971, 0.8132, 0.9769, 0.8182, 0.959, 0.8367, 0.9677, 0.8369, 0.989, 0.1212, 0.2832, 0.1403, 0.3003, 0.137, 0.3377, 0.1204, 0.3243, 0.06172, 0.2837, 0.0924, 0.2768, 0.09258, 0.32, 0.06512, 0.3245, 0.04352, 0.3013, 0.06172, 0.2837, 0.06512, 0.3245, 0.04863, 0.3381, 0.1403, 0.3003, 0.17, 0.3157, 0.1636, 0.3524, 0.137, 0.3377, 0.137, 0.3377, 0.1636, 0.3524, 0.1483, 0.3989, 0.1267, 0.3877, 0.02238, 0.353, 0.04863, 0.3381, 0.05982, 0.3899, 0.0364, 0.3991, 0.09258, 0.32, 0.1204, 0.3243, 0.1147, 0.3813, 0.09341, 0.3807, 0.06512, 0.3245, 0.09258, 0.32, 0.09341, 0.3807, 0.07248, 0.383, 0.04863, 0.3381, 0.06512, 0.3245, 0.07248, 0.383, 0.05982, 0.3899, 0.1204, 0.3243, 0.137, 0.3377, 0.1267, 0.3877, 0.1147, 0.3813, 0.07248, 0.383, 0.09341, 0.3807, 0.08883, 0.4301, 0.07283, 0.4322, 0.1147, 0.3813, 0.1267, 0.3877, 0.1218, 0.4347, 0.1109, 0.4293, 0.05982, 0.3899, 0.07248, 0.383, 0.07283, 0.4322, 0.06336, 0.4379, 0.1267, 0.3877, 0.1483, 0.3989, 0.1459, 0.4483, 0.1218, 0.4347, 0.0364, 0.3991, 0.05982, 0.3899, 0.06336, 0.4379, 0.04673, 0.4452, 0.09341, 0.3807, 0.1147, 0.3813, 0.1109, 0.4293, 0.08883, 0.4301, 0.1218, 0.4347, 0.1459, 0.4483, 0.1374, 0.4933, 0.1188, 0.4913, 0.1109, 0.4293, 0.1218, 0.4347, 0.1188, 0.4913, 0.1088, 0.4868, 0.08195, 0.4847, 0.09103, 0.4869, 0.09197, 0.5062, 0.08411, 0.505, 0.06825, 0.487, 0.08195, 0.4847, 0.07836, 0.4926, 0.07046, 0.4956, 0.08161, 0.518, 0.07122, 0.5232, 0.07265, 0.5166, 0.0794, 0.5153, 0.05253, 0.5162, 0.06677, 0.5081, 0.07122, 0.5232, 0.06175, 0.5377, 0.08411, 0.505, 0.09197, 0.5062, 0.09155, 0.5192, 0.08181, 0.5181, 0.08383, 0.505, 0.08161, 0.518, 0.0794, 0.5153, 0.07957, 0.5053, 0.1031, 0.5194, 0.1124, 0.5239, 0.1074, 0.5324, 0.1012, 0.5277, 0.07122, 0.5232, 0.06677, 0.5081, 0.07194, 0.5071, 0.07265, 0.5166, 0.08195, 0.4847, 0.08383, 0.505, 0.07957, 0.5053, 0.07836, 0.4926, 0.06677, 0.5081, 0.06825, 0.487, 0.07046, 0.4956, 0.07194, 0.5071, 0.07194, 0.5071, 0.07957, 0.5053, 0.0794, 0.5153, 0.07265, 0.5166, 0.07046, 0.4956, 0.07836, 0.4926, 0.07957, 0.5053, 0.07194, 0.5071, 0.7186, 0.1473, 0.6946, 0.1408, 0.6948, 0.1112, 0.7223, 0.1157, 0.6863, 0.1554, 0.7097, 0.1654, 0.6941, 0.1834, 0.6794, 0.17, 0.7199, 0.009002, 0.7237, 0.02691, 0.7203, 0.0453, 0.7092, 0.04307, 0.7001, 0.01306, 0.6946, 0.1408, 0.6863, 0.1554, 0.6542, 0.1432, 0.6555, 0.1297, 0.6863, 0.1554, 0.6794, 0.17, 0.6492, 0.1558, 0.6542, 0.1432, 0.7001, 0.01306, 0.7092, 0.04307, 0.6731, 0.04447, 0.667, 0.01887, 0.7092, 0.04307, 0.7052, 0.07847, 0.6699, 0.07532, 0.6731, 0.04447, 0.6948, 0.1112, 0.6946, 0.1408, 0.6555, 0.1297, 0.6622, 0.1051, 0.7052, 0.07847, 0.6948, 0.1112, 0.6622, 0.1051, 0.6699, 0.07532, 0.667, 0.01887, 0.6731, 0.04447, 0.6277, 0.04737, 0.6223, 0.02612, 0.6731, 0.04447, 0.6699, 0.07532, 0.628, 0.07245, 0.6277, 0.04737, 0.6699, 0.07532, 0.6622, 0.1051, 0.6202, 0.09359, 0.628, 0.07245, 0.6555, 0.1297, 0.6542, 0.1432, 0.611, 0.1287, 0.612, 0.1174, 0.6622, 0.1051, 0.6555, 0.1297, 0.612, 0.1174, 0.6202, 0.09359, 0.6542, 0.1432, 0.6492, 0.1558, 0.6072, 0.1392, 0.611, 0.1287, 0.612, 0.1174, 0.611, 0.1287, 0.5813, 0.1192, 0.582, 0.1089, 0.6202, 0.09359, 0.612, 0.1174, 0.582, 0.1089, 0.5878, 0.09082, 0.611, 0.1287, 0.6072, 0.1392, 0.5779, 0.1295, 0.5813, 0.1192, 0.6223, 0.02612, 0.6277, 0.04737, 0.5964, 0.04582, 0.5912, 0.02605, 0.6277, 0.04737, 0.628, 0.07245, 0.5958, 0.06956, 0.5964, 0.04582, 0.628, 0.07245, 0.6202, 0.09359, 0.5878, 0.09082, 0.5958, 0.06956, 0.5912, 0.02605, 0.5964, 0.04582, 0.5523, 0.04835, 0.5489, 0.0349, 0.5964, 0.04582, 0.5958, 0.06956, 0.5506, 0.06562, 0.5523, 0.04835, 0.5958, 0.06956, 0.5878, 0.09082, 0.5464, 0.08326, 0.5506, 0.06562, 0.582, 0.1089, 0.5813, 0.1192, 0.5418, 0.1045, 0.5423, 0.0972, 0.5878, 0.09082, 0.582, 0.1089, 0.5423, 0.0972, 0.5464, 0.08326, 0.5813, 0.1192, 0.5779, 0.1295, 0.5397, 0.1114, 0.5418, 0.1045, 0.5464, 0.08326, 0.5423, 0.0972, 0.5152, 0.08924, 0.5232, 0.07912, 0.5418, 0.1045, 0.5397, 0.1114, 0.514, 0.106, 0.514, 0.09762, 0.5489, 0.0349, 0.5523, 0.04835, 0.5278, 0.04814, 0.5227, 0.0382, 0.5523, 0.04835, 0.5506, 0.06562, 0.5306, 0.06457, 0.5278, 0.04814, 0.5506, 0.06562, 0.5464, 0.08326, 0.5232, 0.07912, 0.5306, 0.06457, 0.5423, 0.0972, 0.5418, 0.1045, 0.514, 0.09762, 0.5152, 0.08924, 0.07505, 0.9593, 0.08701, 0.9611, 0.09053, 0.9778, 0.06399, 0.9795, 0.09418, 0.9579, 0.1005, 0.9535, 0.1067, 0.9731, 0.09921, 0.9752, 0.05351, 0.9295, 0.05525, 0.9392, 0.03677, 0.9367, 0.03484, 0.9224, 0.05525, 0.9392, 0.06019, 0.9541, 0.04977, 0.962, 0.03677, 0.9367, 0.06019, 0.9541, 0.07505, 0.9593, 0.06399, 0.9795, 0.04977, 0.962, 0.08701, 0.9611, 0.09418, 0.9579, 0.09921, 0.9752, 0.09053, 0.9778, 0.03484, 0.9224, 0.03677, 0.9367, 0.02461, 0.9683, 0.01672, 0.9747, 0.03677, 0.9367, 0.04977, 0.962, 0.03318, 0.9788, 0.02461, 0.9683, 0.04977, 0.962, 0.06399, 0.9795, 0.04452, 0.9862, 0.03318, 0.9788, 0.1527, 0.8917, 0.1644, 0.8871, 0.1658, 0.9769, 0.1492, 0.9736, 0.06399, 0.9795, 0.09053, 0.9778, 0.03712, 0.9944, 0.04452, 0.9862, 0.1644, 0.8871, 0.1722, 0.8945, 0.1788, 0.9748, 0.1658, 0.9769, 0.04452, 0.9862, 0.03712, 0.9944, 0.02778, 0.9951, 0.02979, 0.9907, 0.1658, 0.9769, 0.1788, 0.9748, 0.1761, 0.9866, 0.1669, 0.9858, 0.01672, 0.9747, 0.02461, 0.9683, 0.02046, 0.9813, 0.01672, 0.9829, 0.02461, 0.9683, 0.03318, 0.9788, 0.02615, 0.9843, 0.02046, 0.9813, 0.03318, 0.9788, 0.04452, 0.9862, 0.02979, 0.9907, 0.02615, 0.9843, 0.1492, 0.9736, 0.1658, 0.9769, 0.1669, 0.9858, 0.1526, 0.9864, 0.02615, 0.9843, 0.02979, 0.9907, 0.02778, 0.9951, 0.01827, 0.9899, 0.01672, 0.9829, 0.02046, 0.9813, 0.09261, 0.5267, 0.1012, 0.5277, 0.1074, 0.5324, 0.0927, 0.5403, 0.07775, 0.5336, 0.08382, 0.528, 0.04673, 0.4452, 0.06336, 0.4379, 0.06825, 0.487, 0.05692, 0.4928, 0.08883, 0.4301, 0.1109, 0.4293, 0.1088, 0.4868, 0.09103, 0.4869, 0.07283, 0.4322, 0.08883, 0.4301, 0.09103, 0.4869, 0.08195, 0.4847, 0.06336, 0.4379, 0.07283, 0.4322, 0.08195, 0.4847, 0.06825, 0.487, 0.1188, 0.4913, 0.1374, 0.4933, 0.1363, 0.5201, 0.1152, 0.5107, 0.05692, 0.4928, 0.06825, 0.487, 0.06677, 0.5081, 0.05253, 0.5162, 0.09103, 0.4869, 0.1088, 0.4868, 0.1061, 0.5069, 0.09197, 0.5062, 0.1088, 0.4868, 0.1188, 0.4913, 0.1152, 0.5107, 0.1061, 0.5069, 0.1061, 0.5069, 0.1152, 0.5107, 0.1124, 0.5239, 0.1031, 0.5194, 0.1152, 0.5107, 0.1363, 0.5201, 0.1254, 0.54, 0.1124, 0.5239, 0.09197, 0.5062, 0.1061, 0.5069, 0.1031, 0.5194, 0.09155, 0.5192, 0.07122, 0.5232, 0.08181, 0.5181, 0.08382, 0.528, 0.07775, 0.5336, 0.1124, 0.5239, 0.1254, 0.54, 0.1178, 0.5457, 0.1074, 0.5324, 0.06175, 0.5377, 0.07122, 0.5232, 0.07775, 0.5336, 0.06631, 0.5472, 0.09155, 0.5192, 0.1031, 0.5194, 0.1012, 0.5277, 0.09261, 0.5267, 0.08181, 0.5181, 0.09155, 0.5192, 0.09261, 0.5267, 0.08382, 0.528, 0.6946, 0.1408, 0.7186, 0.1473, 0.7097, 0.1654, 0.6863, 0.1554, 0.9278, 0.7241, 0.9513, 0.7389, 0.9262, 0.736, 0.2116, 0.2454, 0.201, 0.2394, 0.2072, 0.2179, 0.2287, 0.2257, 0.2499, 0.08712, 0.2045, 0.1025, 0.199, 0.08116, 0.2334, 0.06164, 0.2574, 0.1109, 0.2059, 0.1203, 0.2045, 0.1025, 0.2499, 0.08712, 0.2603, 0.136, 0.2106, 0.138, 0.2059, 0.1203, 0.2574, 0.1109, 0.2566, 0.1691, 0.2138, 0.1625, 0.2106, 0.138, 0.2603, 0.136, 0.2445, 0.2003, 0.2135, 0.1896, 0.2138, 0.1625, 0.2566, 0.1691, 0.2093, 0.03809, 0.1871, 0.05855, 0.1691, 0.03609, 0.1782, 0.02204, 0.2287, 0.2257, 0.2072, 0.2179, 0.2135, 0.1896, 0.2445, 0.2003, 0.2334, 0.06164, 0.199, 0.08116, 0.1871, 0.05855, 0.2093, 0.03809, 0.1758, 0.2518, 0.1605, 0.2456, 0.1728, 0.2311, 0.201, 0.2394, 0.2059, 0.1203, 0.1732, 0.1247, 0.1714, 0.1096, 0.2045, 0.1025, 0.2106, 0.138, 0.175, 0.1386, 0.1732, 0.1247, 0.2059, 0.1203, 0.2138, 0.1625, 0.1773, 0.1582, 0.175, 0.1386, 0.2106, 0.138, 0.2135, 0.1896, 0.1785, 0.1807, 0.1773, 0.1582, 0.2138, 0.1625, 0.1871, 0.05855, 0.1643, 0.06849, 0.1567, 0.04413, 0.1691, 0.03609, 0.2072, 0.2179, 0.1775, 0.2061, 0.1785, 0.1807, 0.2135, 0.1896, 0.199, 0.08116, 0.1689, 0.08986, 0.1643, 0.06849, 0.1871, 0.05855, 0.201, 0.2394, 0.1728, 0.2311, 0.1775, 0.2061, 0.2072, 0.2179, 0.2045, 0.1025, 0.1714, 0.1096, 0.1689, 0.08986, 0.199, 0.08116, 0.1728, 0.2311, 0.1338, 0.2296, 0.1338, 0.2052, 0.1775, 0.2061, 0.1714, 0.1096, 0.1338, 0.1106, 0.1338, 0.09173, 0.1689, 0.08986, 0.1605, 0.2456, 0.1338, 0.2444, 0.1338, 0.2296, 0.1728, 0.2311, 0.1732, 0.1247, 0.1338, 0.125, 0.1338, 0.1106, 0.1714, 0.1096, 0.175, 0.1386, 0.1338, 0.1388, 0.1338, 0.125, 0.1732, 0.1247, 0.1773, 0.1582, 0.1338, 0.1584, 0.1338, 0.1388, 0.175, 0.1386, 0.1785, 0.1807, 0.1338, 0.1811, 0.1338, 0.1584, 0.1773, 0.1582, 0.1643, 0.06849, 0.1338, 0.07078, 0.1338, 0.04606, 0.1567, 0.04413, 0.1775, 0.2061, 0.1338, 0.2052, 0.1338, 0.1811, 0.1785, 0.1807, 0.1689, 0.08986, 0.1338, 0.09173, 0.1338, 0.07078, 0.1643, 0.06849, 0.4721, 0.4825, 0.5514, 0.4798, 0.5651, 0.5194, 0.4721, 0.5203, 0.4721, 0.7315, 0.5455, 0.738, 0.5263, 0.7955, 0.4721, 0.7906, 0.4721, 0.4483, 0.5414, 0.4472, 0.5514, 0.4798, 0.4721, 0.4825, 0.4721, 0.68, 0.5583, 0.6855, 0.5455, 0.738, 0.4721, 0.7315, 0.4721, 0.4054, 0.5343, 0.4019, 0.5414, 0.4472, 0.4721, 0.4483, 0.4721, 0.6333, 0.5665, 0.6367, 0.5583, 0.6855, 0.4721, 0.68, 0.4721, 0.2654, 0.5458, 0.2741, 0.5343, 0.4019, 0.4721, 0.4054, 0.4721, 0.597, 0.5722, 0.5991, 0.5665, 0.6367, 0.4721, 0.6333, 0.4721, 0.5619, 0.574, 0.5709, 0.5722, 0.5991, 0.4721, 0.597, 0.4721, 0.5203, 0.5651, 0.5194, 0.574, 0.5709, 0.4721, 0.5619, 0.5514, 0.4798, 0.619, 0.4654, 0.6565, 0.5124, 0.5651, 0.5194, 0.5455, 0.738, 0.5999, 0.7633, 0.5558, 0.814, 0.5263, 0.7955, 0.5414, 0.4472, 0.5916, 0.427, 0.619, 0.4654, 0.5514, 0.4798, 0.5583, 0.6855, 0.6315, 0.7106, 0.5999, 0.7633, 0.5455, 0.738, 0.5343, 0.4019, 0.5795, 0.3825, 0.5916, 0.427, 0.5414, 0.4472, 0.5665, 0.6367, 0.6483, 0.6587, 0.6315, 0.7106, 0.5583, 0.6855, 0.5458, 0.2741, 0.5878, 0.263, 0.5795, 0.3825, 0.5343, 0.4019, 0.5722, 0.5991, 0.6542, 0.6146, 0.6483, 0.6587, 0.5665, 0.6367, 0.574, 0.5709, 0.656, 0.5697, 0.6542, 0.6146, 0.5722, 0.5991, 0.5651, 0.5194, 0.6565, 0.5124, 0.656, 0.5697, 0.574, 0.5709, 0.1884, 0.2627, 0.1758, 0.2518, 0.201, 0.2394, 0.2116, 0.2454, 0.1782, 0.02204, 0.1691, 0.03609, 0.1338, 0.01452, 0.1691, 0.03609, 0.1567, 0.04413, 0.1338, 0.01452, 0.1567, 0.04413, 0.1338, 0.04606, 0.1338, 0.01452, 0.4721, 0.7906, 0.5263, 0.7955, 0.4721, 0.8645, 0.5263, 0.7955, 0.5558, 0.814, 0.4721, 0.8645, 0.6565, 0.5124, 0.7946, 0.4988, 0.7945, 0.5839, 0.656, 0.5697, 0.5558, 0.814, 0.5759, 0.8467, 0.4721, 0.8645, 0.619, 0.4654, 0.7709, 0.4125, 0.7946, 0.4988, 0.6565, 0.5124, 0.5999, 0.7633, 0.6497, 0.8153, 0.5759, 0.8467, 0.5558, 0.814, 0.5916, 0.427, 0.7338, 0.3431, 0.7709, 0.4125, 0.619, 0.4654, 0.6315, 0.7106, 0.7142, 0.7657, 0.6497, 0.8153, 0.5999, 0.7633, 0.5795, 0.3825, 0.6883, 0.2907, 0.7338, 0.3431, 0.5916, 0.427, 0.6483, 0.6587, 0.7595, 0.7038, 0.7142, 0.7657, 0.6315, 0.7106, 0.5878, 0.263, 0.6262, 0.236, 0.6883, 0.2907, 0.5795, 0.3825, 0.6542, 0.6146, 0.7812, 0.6451, 0.7595, 0.7038, 0.6483, 0.6587, 0.656, 0.5697, 0.7945, 0.5839, 0.7812, 0.6451, 0.6542, 0.6146, 0.7752, 0.6903, 0.8173, 0.7018, 0.8074, 0.7228, 0.7688, 0.7084, 0.07992, 0.8325, 0.0811, 0.7893, 0.109, 0.7856, 0.1088, 0.8268, 0.7229, 0.8143, 0.7573, 0.8399, 0.7396, 0.8719, 0.7092, 0.8376, 0.7342, 0.7933, 0.7691, 0.8011, 0.7573, 0.8399, 0.7229, 0.8143, 0.7493, 0.7627, 0.777, 0.7738, 0.7691, 0.8011, 0.7342, 0.7933, 0.7603, 0.7337, 0.7887, 0.7506, 0.777, 0.7738, 0.7493, 0.7627, 0.9381, 0.3085, 0.9667, 0.3318, 0.9335, 0.3386, 0.9219, 0.3226, 0.7688, 0.7084, 0.8074, 0.7228, 0.7887, 0.7506, 0.7603, 0.7337, 0.9582, 0.2941, 0.9913, 0.3189, 0.9667, 0.3318, 0.9381, 0.3085, 0.8767, 0.6865, 0.874, 0.6929, 0.8404, 0.7122, 0.8451, 0.7012, 0.7573, 0.8399, 0.7951, 0.8496, 0.783, 0.8786, 0.7396, 0.8719, 0.7691, 0.8011, 0.7995, 0.8163, 0.7951, 0.8496, 0.7573, 0.8399, 0.777, 0.7738, 0.8108, 0.7842, 0.7995, 0.8163, 0.7691, 0.8011, 0.7887, 0.7506, 0.8286, 0.755, 0.8108, 0.7842, 0.777, 0.7738, 0.7659, 0.9274, 0.7913, 0.9318, 0.7979, 0.9569, 0.7795, 0.9583, 0.8074, 0.7228, 0.8367, 0.7329, 0.8286, 0.755, 0.7887, 0.7506, 0.7478, 0.9065, 0.7857, 0.9068, 0.7913, 0.9318, 0.7659, 0.9274, 0.8173, 0.7018, 0.8404, 0.7122, 0.8367, 0.7329, 0.8074, 0.7228, 0.7396, 0.8719, 0.783, 0.8786, 0.7857, 0.9068, 0.7478, 0.9065, 0.8404, 0.7122, 0.8836, 0.723, 0.8773, 0.7455, 0.8367, 0.7329, 0.783, 0.8786, 0.8366, 0.8925, 0.8297, 0.9176, 0.7857, 0.9068, 0.874, 0.6929, 0.8894, 0.7018, 0.8836, 0.723, 0.8404, 0.7122, 0.7951, 0.8496, 0.8448, 0.8629, 0.8366, 0.8925, 0.783, 0.8786, 0.7995, 0.8163, 0.8536, 0.8311, 0.8448, 0.8629, 0.7951, 0.8496, 0.8108, 0.7842, 0.8625, 0.7991, 0.8536, 0.8311, 0.7995, 0.8163, 0.8286, 0.755, 0.8706, 0.7697, 0.8625, 0.7991, 0.8108, 0.7842, 0.7913, 0.9318, 0.8235, 0.9399, 0.8182, 0.959, 0.7979, 0.9569, 0.8367, 0.7329, 0.8773, 0.7455, 0.8706, 0.7697, 0.8286, 0.755, 0.7857, 0.9068, 0.8297, 0.9176, 0.8235, 0.9399, 0.7913, 0.9318, 0.8583, 0.1, 0.9055, 0.09644, 0.9067, 0.1255, 0.8583, 0.128, 0.8583, 0.2777, 0.8987, 0.2808, 0.8807, 0.3001, 0.8583, 0.2971, 0.8583, 0.07283, 0.903, 0.06939, 0.9055, 0.09644, 0.8583, 0.1, 0.8583, 0.2489, 0.9079, 0.2511, 0.8987, 0.2808, 0.8583, 0.2777, 0.8583, 0.0505, 0.889, 0.04986, 0.903, 0.06939, 0.8583, 0.07283, 0.8583, 0.2199, 0.9135, 0.2195, 0.9079, 0.2511, 0.8583, 0.2489, 0.8583, 0.03372, 0.8747, 0.03142, 0.889, 0.04986, 0.8583, 0.0505, 0.8583, 0.1894, 0.9096, 0.1887, 0.9135, 0.2195, 0.8583, 0.2199, 0.8583, 0.1576, 0.9043, 0.1517, 0.9096, 0.1887, 0.8583, 0.1894, 0.8583, 0.128, 0.9067, 0.1255, 0.9043, 0.1517, 0.8583, 0.1576, 0.9055, 0.09644, 0.9381, 0.09784, 0.9434, 0.1219, 0.9067, 0.1255, 0.8987, 0.2808, 0.9246, 0.2741, 0.9025, 0.3094, 0.8807, 0.3001, 0.903, 0.06939, 0.924, 0.06778, 0.9381, 0.09784, 0.9055, 0.09644, 0.9079, 0.2511, 0.9444, 0.2536, 0.9246, 0.2741, 0.8987, 0.2808, 0.889, 0.04986, 0.916, 0.05019, 0.924, 0.06778, 0.903, 0.06939, 0.9135, 0.2195, 0.9595, 0.2224, 0.9444, 0.2536, 0.9079, 0.2511, 0.8747, 0.03142, 0.8742, 0.02487, 0.916, 0.05019, 0.889, 0.04986, 0.9096, 0.1887, 0.9501, 0.1878, 0.9595, 0.2224, 0.9135, 0.2195, 0.9043, 0.1517, 0.948, 0.1486, 0.9501, 0.1878, 0.9096, 0.1887, 0.9067, 0.1255, 0.9434, 0.1219, 0.948, 0.1486, 0.9043, 0.1517, 0.2824, 0.1113, 0.2829, 0.07607, 0.3042, 0.07659, 0.3102, 0.1104, 0.2869, 0.02226, 0.2987, 0.005794, 0.2926, 0.02306, 0.8995, 0.6701, 0.874, 0.6929, 0.8767, 0.6865, 0.8995, 0.6701, 0.8894, 0.7018, 0.874, 0.6929, 0.8581, 0.003401, 0.8747, 0.03142, 0.8583, 0.03372, 0.8581, 0.003401, 0.8742, 0.02487, 0.8747, 0.03142, 0.9434, 0.1219, 0.9744, 0.1163, 0.9826, 0.1487, 0.948, 0.1486, 0.9381, 0.09784, 0.9691, 0.08647, 0.9744, 0.1163, 0.9434, 0.1219, 0.9246, 0.2741, 0.9381, 0.3085, 0.9219, 0.3226, 0.9025, 0.3094, 0.924, 0.06778, 0.9654, 0.06065, 0.9691, 0.08647, 0.9381, 0.09784, 0.9444, 0.2536, 0.9582, 0.2941, 0.9381, 0.3085, 0.9246, 0.2741, 0.916, 0.05019, 0.9629, 0.04213, 0.9654, 0.06065, 0.924, 0.06778, 0.003582, 0.79, 0.01168, 0.7546, 0.03758, 0.7702, 0.03162, 0.8069, 0.2829, 0.07607, 0.2936, 0.04174, 0.3049, 0.04097, 0.3042, 0.07659, 0.9501, 0.1878, 0.9886, 0.1712, 0.9964, 0.1967, 0.9595, 0.2224, 0.2869, 0.02226, 0.2926, 0.02306, 0.2936, 0.04174, 0.948, 0.1486, 0.9826, 0.1487, 0.9886, 0.1712, 0.9501, 0.1878, 0.8822, 0.3221, 0.8583, 0.3153, 0.8583, 0.2971, 0.8807, 0.3001, 0.894, 0.3297, 0.8822, 0.3221, 0.8807, 0.3001, 0.9025, 0.3094, 0.9061, 0.3389, 0.894, 0.3297, 0.9025, 0.3094, 0.9219, 0.3226, 0.918, 0.3476, 0.9061, 0.3389, 0.9219, 0.3226, 0.9335, 0.3386, 0.7868, 0.9751, 0.7712, 0.9752, 0.7795, 0.9583, 0.7979, 0.9569, 0.8132, 0.9769, 0.7868, 0.9751, 0.7979, 0.9569, 0.8182, 0.959, 0.1088, 0.8268, 0.109, 0.7856, 0.1259, 0.7726, 0.1284, 0.8101, 0.04941, 0.8249, 0.05375, 0.7841, 0.0811, 0.7893, 0.07992, 0.8325, 0.03162, 0.8069, 0.03758, 0.7702, 0.05375, 0.7841, 0.04941, 0.8249, 0.1284, 0.8101, 0.1259, 0.7726, 0.1529, 0.7585, 0.1584, 0.7954, 0.1259, 0.7726, 0.1168, 0.7224, 0.1386, 0.7117, 0.1529, 0.7585, 0.01168, 0.7546, 0.02676, 0.709, 0.04996, 0.7187, 0.03758, 0.7702, 0.0811, 0.7893, 0.08332, 0.7286, 0.1046, 0.7285, 0.109, 0.7856, 0.05375, 0.7841, 0.06245, 0.7258, 0.08332, 0.7286, 0.0811, 0.7893, 0.03758, 0.7702, 0.04996, 0.7187, 0.06245, 0.7258, 0.05375, 0.7841, 0.109, 0.7856, 0.1046, 0.7285, 0.1168, 0.7224, 0.1259, 0.7726, 0.06245, 0.7258, 0.06395, 0.6767, 0.07989, 0.6792, 0.08332, 0.7286, 0.1046, 0.7285, 0.1019, 0.6805, 0.113, 0.6753, 0.1168, 0.7224, 0.04996, 0.7187, 0.05461, 0.6708, 0.06395, 0.6767, 0.06245, 0.7258, 0.1168, 0.7224, 0.113, 0.6753, 0.1373, 0.6623, 0.1386, 0.7117, 0.02676, 0.709, 0.03815, 0.6631, 0.05461, 0.6708, 0.04996, 0.7187, 0.08332, 0.7286, 0.07989, 0.6792, 0.1019, 0.6805, 0.1046, 0.7285, 0.113, 0.6753, 0.1112, 0.6187, 0.1299, 0.617, 0.1373, 0.6623, 0.1019, 0.6805, 0.1012, 0.6229, 0.1112, 0.6187, 0.113, 0.6753, 0.07428, 0.6244, 0.0769, 0.6042, 0.08478, 0.6031, 0.0834, 0.6224, 0.06063, 0.6218, 0.06304, 0.6132, 0.07086, 0.6164, 0.07428, 0.6244, 0.0747, 0.5911, 0.07243, 0.5938, 0.06571, 0.5923, 0.06444, 0.5856, 0.04558, 0.5922, 0.0553, 0.571, 0.06444, 0.5856, 0.05964, 0.6007, 0.0769, 0.6042, 0.0749, 0.591, 0.08466, 0.5901, 0.08478, 0.6031, 0.07662, 0.6042, 0.07237, 0.6038, 0.07243, 0.5938, 0.0747, 0.5911, 0.09622, 0.5902, 0.09452, 0.5819, 0.1008, 0.5773, 0.1056, 0.5859, 0.06444, 0.5856, 0.06571, 0.5923, 0.06478, 0.6018, 0.05964, 0.6007, 0.07428, 0.6244, 0.07086, 0.6164, 0.07237, 0.6038, 0.07662, 0.6042, 0.05964, 0.6007, 0.06478, 0.6018, 0.06304, 0.6132, 0.06063, 0.6218, 0.06478, 0.6018, 0.06571, 0.5923, 0.07243, 0.5938, 0.07237, 0.6038, 0.06304, 0.6132, 0.06478, 0.6018, 0.07237, 0.6038, 0.07086, 0.6164, 0.2819, 0.1431, 0.2824, 0.1113, 0.3102, 0.1104, 0.3066, 0.1398, 0.3129, 0.1553, 0.3178, 0.1707, 0.3015, 0.1821, 0.2884, 0.1622, 0.2987, 0.005794, 0.3178, 0.01241, 0.3049, 0.04097, 0.2936, 0.04174, 0.2926, 0.02306, 0.3066, 0.1398, 0.3467, 0.1339, 0.3463, 0.1474, 0.3129, 0.1553, 0.3129, 0.1553, 0.3463, 0.1474, 0.3497, 0.1605, 0.3178, 0.1707, 0.3178, 0.01241, 0.3499, 0.02249, 0.3405, 0.04707, 0.3049, 0.04097, 0.3049, 0.04097, 0.3405, 0.04707, 0.3396, 0.07807, 0.3042, 0.07659, 0.3102, 0.1104, 0.3434, 0.1086, 0.3467, 0.1339, 0.3066, 0.1398, 0.3042, 0.07659, 0.3396, 0.07807, 0.3434, 0.1086, 0.3102, 0.1104, 0.3499, 0.02249, 0.3932, 0.03552, 0.3852, 0.05588, 0.3405, 0.04707, 0.3405, 0.04707, 0.3852, 0.05588, 0.3816, 0.08071, 0.3396, 0.07807, 0.3396, 0.07807, 0.3816, 0.08071, 0.3865, 0.1027, 0.3434, 0.1086, 0.3467, 0.1339, 0.3915, 0.1274, 0.391, 0.1387, 0.3463, 0.1474, 0.3434, 0.1086, 0.3865, 0.1027, 0.3915, 0.1274, 0.3467, 0.1339, 0.3463, 0.1474, 0.391, 0.1387, 0.3934, 0.1496, 0.3497, 0.1605, 0.3915, 0.1274, 0.4224, 0.1228, 0.4217, 0.1332, 0.391, 0.1387, 0.3865, 0.1027, 0.419, 0.1042, 0.4224, 0.1228, 0.3915, 0.1274, 0.391, 0.1387, 0.4217, 0.1332, 0.4237, 0.1438, 0.3934, 0.1496, 0.3932, 0.03552, 0.424, 0.03951, 0.4163, 0.05843, 0.3852, 0.05588, 0.3852, 0.05588, 0.4163, 0.05843, 0.4138, 0.08205, 0.3816, 0.08071, 0.3816, 0.08071, 0.4138, 0.08205, 0.419, 0.1042, 0.3865, 0.1027, 0.424, 0.03951, 0.4649, 0.05381, 0.4597, 0.0667, 0.4163, 0.05843, 0.4163, 0.05843, 0.4597, 0.0667, 0.4592, 0.08405, 0.4138, 0.08205, 0.4138, 0.08205, 0.4592, 0.08405, 0.461, 0.1021, 0.419, 0.1042, 0.4224, 0.1228, 0.4633, 0.1164, 0.4629, 0.1238, 0.4217, 0.1332, 0.419, 0.1042, 0.461, 0.1021, 0.4633, 0.1164, 0.4224, 0.1228, 0.4217, 0.1332, 0.4629, 0.1238, 0.464, 0.1308, 0.4237, 0.1438, 0.461, 0.1021, 0.4846, 0.101, 0.4912, 0.1121, 0.4633, 0.1164, 0.4629, 0.1238, 0.4912, 0.1205, 0.4902, 0.1289, 0.464, 0.1308, 0.4649, 0.05381, 0.4904, 0.0605, 0.4841, 0.0697, 0.4597, 0.0667, 0.4597, 0.0667, 0.4841, 0.0697, 0.4791, 0.0856, 0.4592, 0.08405, 0.4592, 0.08405, 0.4791, 0.0856, 0.4846, 0.101, 0.461, 0.1021, 0.4633, 0.1164, 0.4912, 0.1121, 0.4912, 0.1205, 0.4629, 0.1238, 0.1072, 0.891, 0.0946, 0.8718, 0.1212, 0.8714, 0.119, 0.8883, 0.1264, 0.8909, 0.13, 0.8733, 0.1377, 0.8748, 0.1331, 0.8948, 0.08807, 0.9224, 0.07002, 0.931, 0.07081, 0.9166, 0.08904, 0.9126, 0.08904, 0.9126, 0.07081, 0.9166, 0.08179, 0.8904, 0.0928, 0.8974, 0.0928, 0.8974, 0.08179, 0.8904, 0.0946, 0.8718, 0.1072, 0.891, 0.119, 0.8883, 0.1212, 0.8714, 0.13, 0.8733, 0.1264, 0.8909, 0.07002, 0.931, 0.04785, 0.8802, 0.05622, 0.886, 0.07081, 0.9166, 0.07081, 0.9166, 0.05622, 0.886, 0.06394, 0.8749, 0.08179, 0.8904, 0.08179, 0.8904, 0.06394, 0.8749, 0.07467, 0.8666, 0.0946, 0.8718, 0.2286, 0.8985, 0.2278, 0.9806, 0.211, 0.983, 0.2171, 0.8934, 0.0946, 0.8718, 0.07467, 0.8666, 0.06665, 0.859, 0.1212, 0.8714, 0.2171, 0.8934, 0.211, 0.983, 0.1981, 0.9803, 0.2089, 0.9004, 0.07467, 0.8666, 0.05963, 0.8633, 0.05728, 0.859, 0.06665, 0.859, 0.211, 0.983, 0.2095, 0.9918, 0.2003, 0.9921, 0.1981, 0.9803, 0.04785, 0.8802, 0.04721, 0.8721, 0.05106, 0.8734, 0.05622, 0.886, 0.05622, 0.886, 0.05106, 0.8734, 0.05651, 0.8699, 0.06394, 0.8749, 0.06394, 0.8749, 0.05651, 0.8699, 0.05963, 0.8633, 0.07467, 0.8666, 0.2278, 0.9806, 0.2237, 0.9931, 0.2095, 0.9918, 0.211, 0.983, 0.05651, 0.8699, 0.05106, 0.8734, 0.04721, 0.8721, 0.04822, 0.865, 0.05728, 0.859, 0.05963, 0.8633, 0.0859, 0.5827, 0.07714, 0.5812, 0.07121, 0.5754, 0.0863, 0.5691, 0.1008, 0.5773, 0.09452, 0.5819, 0.03815, 0.6631, 0.04943, 0.6157, 0.06063, 0.6218, 0.05461, 0.6708, 0.07989, 0.6792, 0.0834, 0.6224, 0.1012, 0.6229, 0.1019, 0.6805, 0.06395, 0.6767, 0.07428, 0.6244, 0.0834, 0.6224, 0.07989, 0.6792, 0.05461, 0.6708, 0.06063, 0.6218, 0.07428, 0.6244, 0.06395, 0.6767, 0.1112, 0.6187, 0.1081, 0.5991, 0.1294, 0.5903, 0.1299, 0.617, 0.04943, 0.6157, 0.04558, 0.5922, 0.05964, 0.6007, 0.06063, 0.6218, 0.0834, 0.6224, 0.08478, 0.6031, 0.09896, 0.6027, 0.1012, 0.6229, 0.1012, 0.6229, 0.09896, 0.6027, 0.1081, 0.5991, 0.1112, 0.6187, 0.09896, 0.6027, 0.09622, 0.5902, 0.1056, 0.5859, 0.1081, 0.5991, 0.1081, 0.5991, 0.1056, 0.5859, 0.119, 0.5701, 0.1294, 0.5903, 0.08478, 0.6031, 0.08466, 0.5901, 0.09622, 0.5902, 0.09896, 0.6027, 0.06444, 0.5856, 0.07121, 0.5754, 0.07714, 0.5812, 0.0749, 0.591, 0.1056, 0.5859, 0.1008, 0.5773, 0.1115, 0.5642, 0.119, 0.5701, 0.0553, 0.571, 0.06008, 0.5616, 0.07121, 0.5754, 0.06444, 0.5856, 0.08466, 0.5901, 0.0859, 0.5827, 0.09452, 0.5819, 0.09622, 0.5902, 0.0749, 0.591, 0.07714, 0.5812, 0.0859, 0.5827, 0.08466, 0.5901, 0.3066, 0.1398, 0.3129, 0.1553, 0.2884, 0.1622, 0.2819, 0.1431, 0.8451, 0.7012, 0.8404, 0.7122, 0.8173, 0.7018])
me_sphere.materials.append(mat_material)
me_sphere.use_remesh_preserve_volume = False
me_sphere.use_remesh_preserve_attributes = False
me_sphere.use_mirror_vertex_groups = False
me_sphere.update()

# ---- objects
ob_sphere = bpy.data.objects.new('Sphere', me_sphere)
ob_camera = bpy.data.objects.new('Camera', cam_camera)

# ---- transforms, parenting, visibility, modifiers, constraints
ob_sphere.location = (0.0, 0.0, 0.0)
ob_sphere.lineart.crease_threshold = 0.0
ob_camera.location = (7.481, -6.508, 5.344)
ob_camera.rotation_euler = (1.109, 0.01082, 0.8149)
ob_camera.lock_rotations_4d = False
ob_camera.empty_display_type = 'ARROWS'
ob_camera.color = (0.0, 0.0, 0.0, 0.0)
ob_camera.display_type = 'WIRE'
ob_camera.lineart.crease_threshold = 0.0

# ---- collection membership
col_collection_1.objects.link(ob_sphere)
col_collection_1.objects.link(ob_camera)

# ---- scene / render settings (as saved in the file)
scene.camera = ob_camera
scene.frame_start = 1; scene.frame_end = 250; scene.frame_set(1)
scene.render.engine = 'BLENDER_EEVEE_NEXT'
scene.render.image_settings.color_mode = 'RGB'
scene.render.image_settings.compression = 90
scene.render.resolution_percentage = 50
scene.render.dither_intensity = 0.0
scene.cycles.use_denoising = False
scene.cycles.samples = 10
scene.cycles.sampling_pattern = 'TABULATED_SOBOL'
scene.cycles.light_sampling_threshold = 0.0
scene.cycles.use_adaptive_sampling = False
scene.cycles.use_light_tree = False
scene.cycles.blur_glossy = 0.0
scene.cycles.volume_bounces = 1
scene.cycles.pixel_filter_type = 'GAUSSIAN'
scene.cycles.sample_clamp_indirect = 0.0
scene.view_settings.view_transform = 'Standard'
bpy.context.view_layer.update()

# ---- added for rendering (the .blend has no usable light): sun
light_auto_sun = bpy.data.lights.new('AutoSun', 'SUN')
light_auto_sun.energy = 3.0
light_auto_sun.angle = 0.0523599
ob_auto_sun = bpy.data.objects.new('AutoSun', light_auto_sun)
scene.collection.objects.link(ob_auto_sun)
ob_auto_sun.rotation_euler = (0.872665, 0.174533, 0.523599)
bpy.context.view_layer.update()
